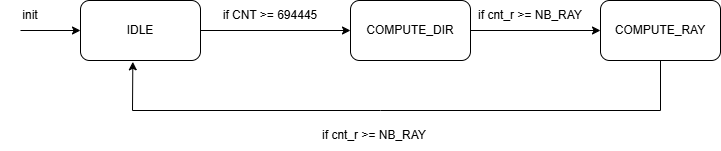

The diagram above was exported from draw.io. Its source (the exported page's mxGraphModel, read from the mxfile embedded in the PNG):
<mxGraphModel dx="1025" dy="417" grid="1" gridSize="10" guides="1" tooltips="1" connect="1" arrows="1" fold="1" page="1" pageScale="1" pageWidth="827" pageHeight="1169" math="0" shadow="0">
  <root>
    <mxCell id="0" />
    <mxCell id="1" parent="0" />
    <mxCell id="Ukm12t6IXc67dRTXhBfi-1" value="IDLE" style="rounded=1;whiteSpace=wrap;html=1;" vertex="1" parent="1">
      <mxGeometry x="120" y="110" width="120" height="60" as="geometry" />
    </mxCell>
    <mxCell id="Ukm12t6IXc67dRTXhBfi-2" value="COMPUTE_DIR" style="rounded=1;whiteSpace=wrap;html=1;" vertex="1" parent="1">
      <mxGeometry x="390" y="110" width="120" height="60" as="geometry" />
    </mxCell>
    <mxCell id="Ukm12t6IXc67dRTXhBfi-3" value="COMPUTE_RAY" style="rounded=1;whiteSpace=wrap;html=1;" vertex="1" parent="1">
      <mxGeometry x="640" y="110" width="120" height="60" as="geometry" />
    </mxCell>
    <mxCell id="Ukm12t6IXc67dRTXhBfi-4" value="" style="endArrow=classic;html=1;rounded=0;entryX=0;entryY=0.5;entryDx=0;entryDy=0;" edge="1" parent="1" target="Ukm12t6IXc67dRTXhBfi-1">
      <mxGeometry width="50" height="50" relative="1" as="geometry">
        <mxPoint x="60" y="140" as="sourcePoint" />
        <mxPoint x="440" y="170" as="targetPoint" />
      </mxGeometry>
    </mxCell>
    <mxCell id="Ukm12t6IXc67dRTXhBfi-5" value="init" style="text;html=1;align=center;verticalAlign=middle;whiteSpace=wrap;rounded=0;" vertex="1" parent="1">
      <mxGeometry x="40" y="110" width="60" height="30" as="geometry" />
    </mxCell>
    <mxCell id="Ukm12t6IXc67dRTXhBfi-6" value="" style="endArrow=classic;html=1;rounded=0;exitX=1;exitY=0.5;exitDx=0;exitDy=0;entryX=0;entryY=0.5;entryDx=0;entryDy=0;" edge="1" parent="1" source="Ukm12t6IXc67dRTXhBfi-1" target="Ukm12t6IXc67dRTXhBfi-2">
      <mxGeometry width="50" height="50" relative="1" as="geometry">
        <mxPoint x="390" y="220" as="sourcePoint" />
        <mxPoint x="440" y="170" as="targetPoint" />
      </mxGeometry>
    </mxCell>
    <mxCell id="Ukm12t6IXc67dRTXhBfi-7" value="" style="endArrow=classic;html=1;rounded=0;entryX=0;entryY=0.5;entryDx=0;entryDy=0;exitX=1;exitY=0.5;exitDx=0;exitDy=0;" edge="1" parent="1" source="Ukm12t6IXc67dRTXhBfi-2" target="Ukm12t6IXc67dRTXhBfi-3">
      <mxGeometry width="50" height="50" relative="1" as="geometry">
        <mxPoint x="390" y="220" as="sourcePoint" />
        <mxPoint x="440" y="170" as="targetPoint" />
      </mxGeometry>
    </mxCell>
    <mxCell id="Ukm12t6IXc67dRTXhBfi-9" value="" style="endArrow=classic;html=1;rounded=0;entryX=0.436;entryY=1.022;entryDx=0;entryDy=0;entryPerimeter=0;exitX=0.5;exitY=1;exitDx=0;exitDy=0;" edge="1" parent="1" source="Ukm12t6IXc67dRTXhBfi-3" target="Ukm12t6IXc67dRTXhBfi-1">
      <mxGeometry width="50" height="50" relative="1" as="geometry">
        <mxPoint x="390" y="220" as="sourcePoint" />
        <mxPoint x="440" y="170" as="targetPoint" />
        <Array as="points">
          <mxPoint x="700" y="220" />
          <mxPoint x="420" y="220" />
          <mxPoint x="172" y="220" />
        </Array>
      </mxGeometry>
    </mxCell>
    <mxCell id="Ukm12t6IXc67dRTXhBfi-10" value="if CNT &amp;gt;= 694445" style="text;html=1;align=center;verticalAlign=middle;whiteSpace=wrap;rounded=0;" vertex="1" parent="1">
      <mxGeometry x="240" y="110" width="140" height="30" as="geometry" />
    </mxCell>
    <mxCell id="Ukm12t6IXc67dRTXhBfi-11" value="if cnt_r &amp;gt;= NB_RAY" style="text;html=1;align=center;verticalAlign=middle;whiteSpace=wrap;rounded=0;" vertex="1" parent="1">
      <mxGeometry x="510" y="110" width="120" height="30" as="geometry" />
    </mxCell>
    <mxCell id="Ukm12t6IXc67dRTXhBfi-12" value="if cnt_r &amp;gt;= NB_RAY" style="text;html=1;align=center;verticalAlign=middle;whiteSpace=wrap;rounded=0;" vertex="1" parent="1">
      <mxGeometry x="354" y="230" width="120" height="30" as="geometry" />
    </mxCell>
  </root>
</mxGraphModel>